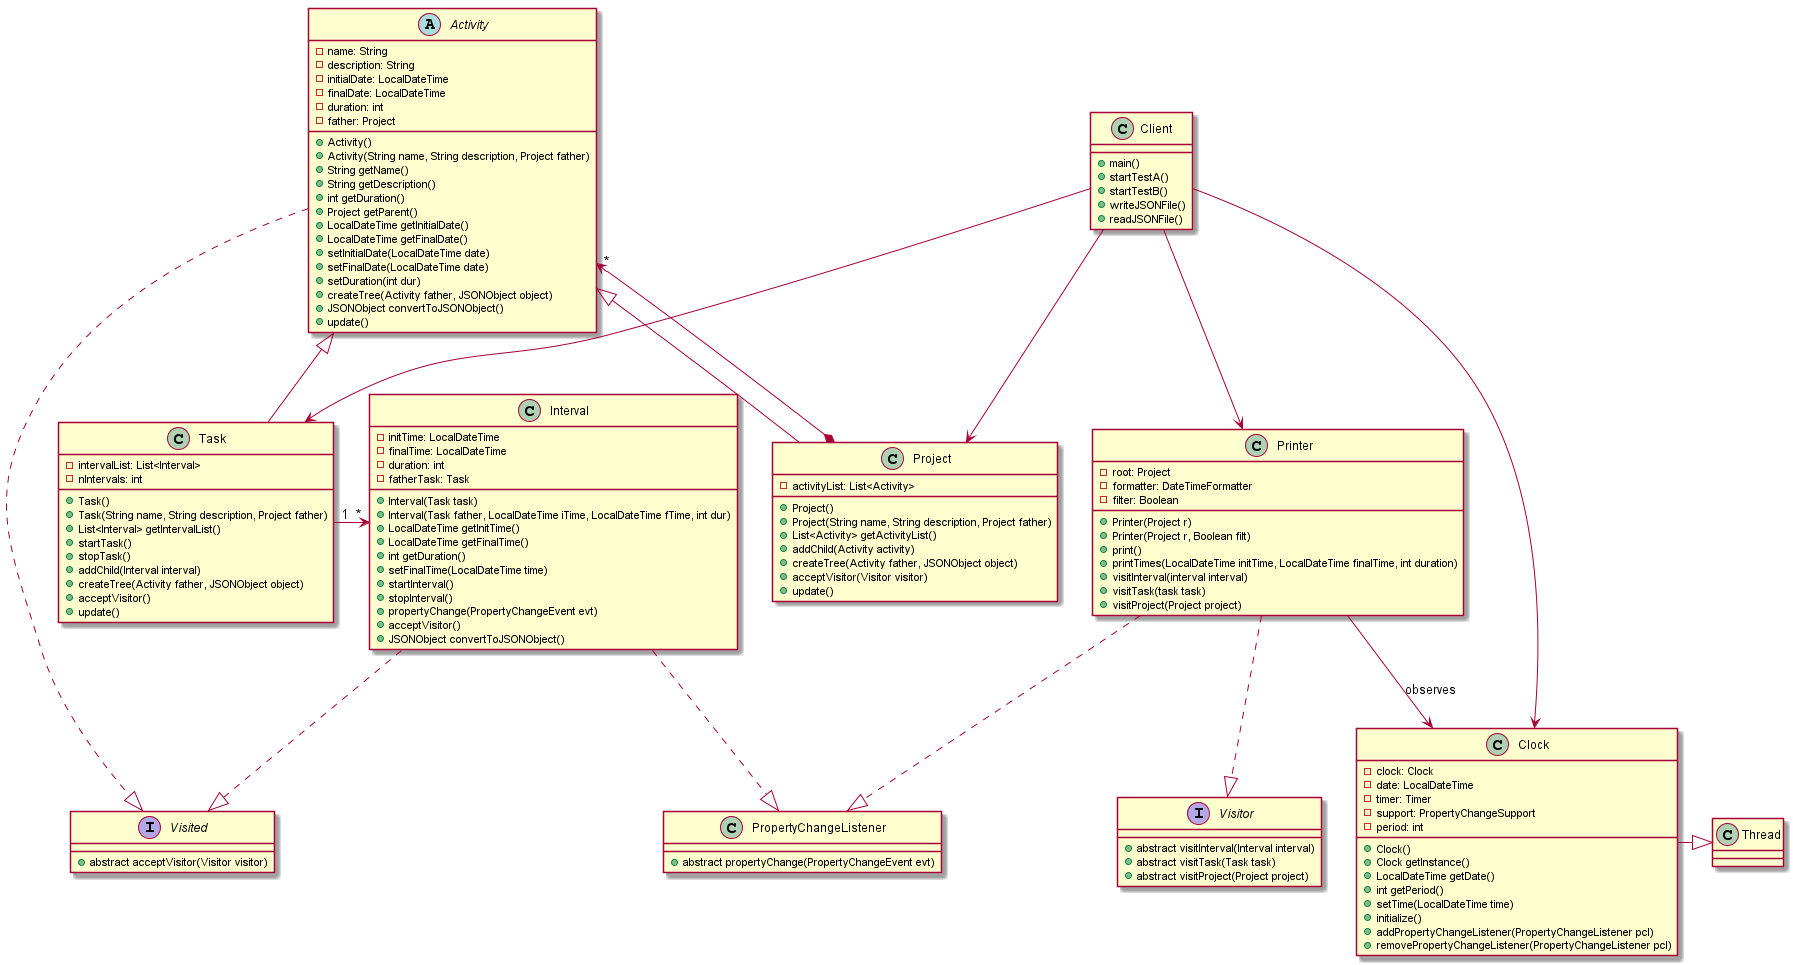

The diagram above was rendered by PlantUML. Its source (embedded in the PNG):
@startuml


abstract class Activity{
- name: String
- description: String
- initialDate: LocalDateTime
- finalDate: LocalDateTime
- duration: int
- father: Project
+ Activity()
+ Activity(String name, String description, Project father)
+ String getName()
+ String getDescription()
+ int getDuration()
+ Project getParent()
+ LocalDateTime getInitialDate()
+ LocalDateTime getFinalDate()
+ setInitialDate(LocalDateTime date)
+ setFinalDate(LocalDateTime date)
+ setDuration(int dur)
+ createTree(Activity father, JSONObject object)
+ JSONObject convertToJSONObject()
+ update()

}

class Task{
- intervalList: List<Interval>
- nIntervals: int
+ Task()
+ Task(String name, String description, Project father)
+ List<Interval> getIntervalList()
+ startTask()
+ stopTask()
+ addChild(Interval interval)
+ createTree(Activity father, JSONObject object)
+ acceptVisitor()
+ update()
}

class Project{
- activityList: List<Activity>
+ Project()
+ Project(String name, String description, Project father)
+ List<Activity> getActivityList()
+ addChild(Activity activity)
+ createTree(Activity father, JSONObject object)
+ acceptVisitor(Visitor visitor)
+ update()

}

class Clock{
- clock: Clock
- date: LocalDateTime
- timer: Timer
- support: PropertyChangeSupport
- period: int
+ Clock()
+ Clock getInstance()
+ LocalDateTime getDate()
+ int getPeriod()
+ setTime(LocalDateTime time)
+ initialize()
+ addPropertyChangeListener(PropertyChangeListener pcl)
+ removePropertyChangeListener(PropertyChangeListener pcl)
}

class Thread{}

class Interval{
- initTime: LocalDateTime
- finalTime: LocalDateTime
- duration: int
- fatherTask: Task
+ Interval(Task task)
+ Interval(Task father, LocalDateTime iTime, LocalDateTime fTime, int dur)
+ LocalDateTime getInitTime()
+ LocalDateTime getFinalTime()
+ int getDuration()
+ setFinalTime(LocalDateTime time)
+ startInterval()
+ stopInterval()
+ propertyChange(PropertyChangeEvent evt)
+ acceptVisitor()
+ JSONObject convertToJSONObject()
}

class Client{
+ main()
+ startTestA()
+ startTestB()
+ writeJSONFile()
+ readJSONFile()
}

class Printer{
- root: Project
- formatter: DateTimeFormatter
- filter: Boolean
+ Printer(Project r)
+ Printer(Project r, Boolean filt)
+ print()
+ printTimes(LocalDateTime initTime, LocalDateTime finalTime, int duration)
+ visitInterval(interval interval)
+ visitTask(task task)
+ visitProject(Project project)
}

interface Visited{
+ abstract acceptVisitor(Visitor visitor)
}

interface Visitor{
+ abstract visitInterval(Interval interval)
+ abstract visitTask(Task task)
+ abstract visitProject(Project project)

}

class PropertyChangeListener{
+ abstract propertyChange(PropertyChangeEvent evt)
}


Project -up-|> Activity
Task -up-|> Activity
Project  *--> "*" Activity
Client --> Project
Client --> Task
Client --> Clock
Client --> Printer
Task "1" -right->"*" Interval
Printer --> Clock : observes
Clock -right-|> Thread
Printer ..|> Visitor
Activity ..|> Visited
Interval ..|> Visited
Printer ..|> PropertyChangeListener
Interval ..|> PropertyChangeListener

@enduml